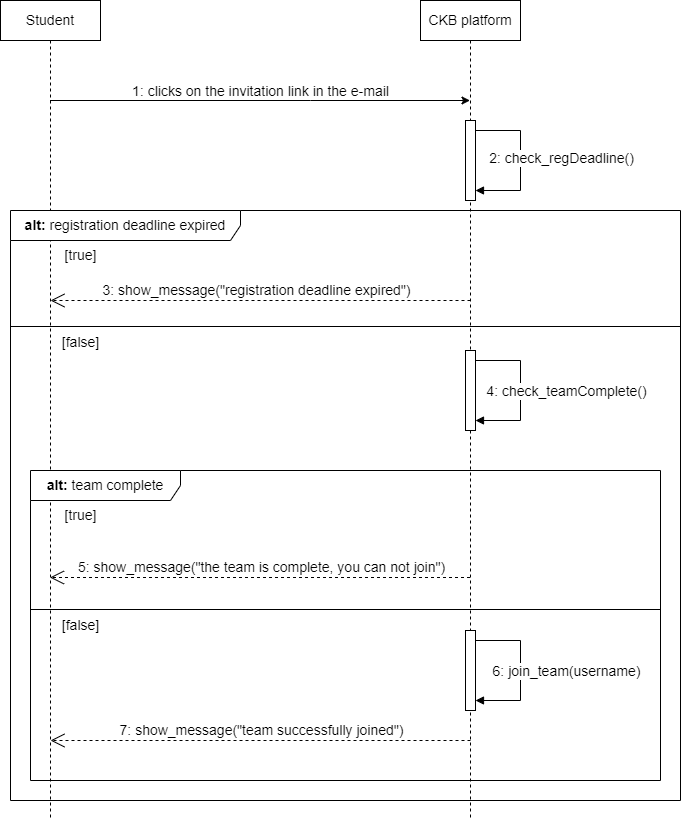

The diagram above was exported from draw.io. Its source (the exported page's mxGraphModel, read from the mxfile embedded in the PNG):
<mxGraphModel dx="1050" dy="574" grid="1" gridSize="10" guides="1" tooltips="1" connect="1" arrows="1" fold="1" page="1" pageScale="1" pageWidth="827" pageHeight="1169" math="0" shadow="0">
  <root>
    <mxCell id="THUatloNd3uQaidP09Sz-0" />
    <mxCell id="THUatloNd3uQaidP09Sz-1" parent="THUatloNd3uQaidP09Sz-0" />
    <mxCell id="THUatloNd3uQaidP09Sz-2" value="CKB platform" style="shape=umlLifeline;perimeter=lifelinePerimeter;whiteSpace=wrap;html=1;container=1;dropTarget=0;collapsible=0;recursiveResize=0;outlineConnect=0;portConstraint=eastwest;newEdgeStyle={&quot;edgeStyle&quot;:&quot;elbowEdgeStyle&quot;,&quot;elbow&quot;:&quot;vertical&quot;,&quot;curved&quot;:0,&quot;rounded&quot;:0};fontSize=14;" parent="THUatloNd3uQaidP09Sz-1" vertex="1">
      <mxGeometry x="500" y="80" width="100" height="820" as="geometry" />
    </mxCell>
    <mxCell id="THUatloNd3uQaidP09Sz-3" value="" style="html=1;points=[[0,0,0,0,5],[0,1,0,0,-5],[1,0,0,0,5],[1,1,0,0,-5]];perimeter=orthogonalPerimeter;outlineConnect=0;targetShapes=umlLifeline;portConstraint=eastwest;newEdgeStyle={&quot;curved&quot;:0,&quot;rounded&quot;:0};fontSize=14;" parent="THUatloNd3uQaidP09Sz-2" vertex="1">
      <mxGeometry x="45" y="120" width="10" height="80" as="geometry" />
    </mxCell>
    <mxCell id="THUatloNd3uQaidP09Sz-4" value="" style="html=1;align=left;spacingLeft=2;endArrow=block;rounded=0;edgeStyle=orthogonalEdgeStyle;curved=0;rounded=0;fontSize=14;" parent="THUatloNd3uQaidP09Sz-2" source="THUatloNd3uQaidP09Sz-3" target="THUatloNd3uQaidP09Sz-3" edge="1">
      <mxGeometry relative="1" as="geometry">
        <mxPoint y="130" as="sourcePoint" />
        <Array as="points">
          <mxPoint x="100" y="130" />
          <mxPoint x="100" y="190" />
        </Array>
        <mxPoint x="-65" y="180" as="targetPoint" />
      </mxGeometry>
    </mxCell>
    <mxCell id="THUatloNd3uQaidP09Sz-5" value="2: check_regDeadline()" style="edgeLabel;html=1;align=center;verticalAlign=middle;resizable=0;points=[];fontSize=14;" parent="THUatloNd3uQaidP09Sz-4" vertex="1" connectable="0">
      <mxGeometry x="-0.039" y="2" relative="1" as="geometry">
        <mxPoint x="38" as="offset" />
      </mxGeometry>
    </mxCell>
    <mxCell id="THUatloNd3uQaidP09Sz-6" value="" style="html=1;points=[[0,0,0,0,5],[0,1,0,0,-5],[1,0,0,0,5],[1,1,0,0,-5]];perimeter=orthogonalPerimeter;outlineConnect=0;targetShapes=umlLifeline;portConstraint=eastwest;newEdgeStyle={&quot;curved&quot;:0,&quot;rounded&quot;:0};fontSize=14;" parent="THUatloNd3uQaidP09Sz-2" vertex="1">
      <mxGeometry x="45" y="350" width="10" height="80" as="geometry" />
    </mxCell>
    <mxCell id="THUatloNd3uQaidP09Sz-7" value="" style="html=1;align=left;spacingLeft=2;endArrow=block;rounded=0;edgeStyle=orthogonalEdgeStyle;curved=0;rounded=0;fontSize=14;" parent="THUatloNd3uQaidP09Sz-2" source="THUatloNd3uQaidP09Sz-6" target="THUatloNd3uQaidP09Sz-6" edge="1">
      <mxGeometry relative="1" as="geometry">
        <mxPoint y="360" as="sourcePoint" />
        <Array as="points">
          <mxPoint x="100" y="360" />
          <mxPoint x="100" y="420" />
        </Array>
        <mxPoint x="-65" y="410" as="targetPoint" />
      </mxGeometry>
    </mxCell>
    <mxCell id="THUatloNd3uQaidP09Sz-8" value="4: check_teamComplete()" style="edgeLabel;html=1;align=center;verticalAlign=middle;resizable=0;points=[];fontSize=14;" parent="THUatloNd3uQaidP09Sz-7" vertex="1" connectable="0">
      <mxGeometry x="-0.039" y="2" relative="1" as="geometry">
        <mxPoint x="43" y="3" as="offset" />
      </mxGeometry>
    </mxCell>
    <mxCell id="SG9OAlPHzRGTI4K5nQq0-4" value="" style="html=1;points=[[0,0,0,0,5],[0,1,0,0,-5],[1,0,0,0,5],[1,1,0,0,-5]];perimeter=orthogonalPerimeter;outlineConnect=0;targetShapes=umlLifeline;portConstraint=eastwest;newEdgeStyle={&quot;curved&quot;:0,&quot;rounded&quot;:0};fontSize=14;" parent="THUatloNd3uQaidP09Sz-2" vertex="1">
      <mxGeometry x="45" y="630" width="10" height="80" as="geometry" />
    </mxCell>
    <mxCell id="SG9OAlPHzRGTI4K5nQq0-5" value="" style="html=1;align=left;spacingLeft=2;endArrow=block;rounded=0;edgeStyle=orthogonalEdgeStyle;curved=0;rounded=0;fontSize=14;" parent="THUatloNd3uQaidP09Sz-2" source="SG9OAlPHzRGTI4K5nQq0-4" target="SG9OAlPHzRGTI4K5nQq0-4" edge="1">
      <mxGeometry relative="1" as="geometry">
        <mxPoint y="640" as="sourcePoint" />
        <Array as="points">
          <mxPoint x="100" y="640" />
          <mxPoint x="100" y="700" />
        </Array>
        <mxPoint x="-65" y="690" as="targetPoint" />
      </mxGeometry>
    </mxCell>
    <mxCell id="SG9OAlPHzRGTI4K5nQq0-6" value="6: join_team(username)" style="edgeLabel;html=1;align=center;verticalAlign=middle;resizable=0;points=[];fontSize=14;" parent="SG9OAlPHzRGTI4K5nQq0-5" vertex="1" connectable="0">
      <mxGeometry x="-0.039" y="2" relative="1" as="geometry">
        <mxPoint x="43" y="3" as="offset" />
      </mxGeometry>
    </mxCell>
    <mxCell id="THUatloNd3uQaidP09Sz-10" value="Student" style="shape=umlLifeline;perimeter=lifelinePerimeter;whiteSpace=wrap;html=1;container=1;dropTarget=0;collapsible=0;recursiveResize=0;outlineConnect=0;portConstraint=eastwest;newEdgeStyle={&quot;edgeStyle&quot;:&quot;elbowEdgeStyle&quot;,&quot;elbow&quot;:&quot;vertical&quot;,&quot;curved&quot;:0,&quot;rounded&quot;:0};fontSize=14;" parent="THUatloNd3uQaidP09Sz-1" vertex="1">
      <mxGeometry x="80" y="80" width="100" height="820" as="geometry" />
    </mxCell>
    <mxCell id="THUatloNd3uQaidP09Sz-11" value="" style="endArrow=classic;html=1;rounded=0;fontSize=14;" parent="THUatloNd3uQaidP09Sz-1" source="THUatloNd3uQaidP09Sz-10" target="THUatloNd3uQaidP09Sz-2" edge="1">
      <mxGeometry relative="1" as="geometry">
        <mxPoint x="170" y="170" as="sourcePoint" />
        <mxPoint x="650" y="170" as="targetPoint" />
        <Array as="points">
          <mxPoint x="390" y="180" />
        </Array>
      </mxGeometry>
    </mxCell>
    <mxCell id="THUatloNd3uQaidP09Sz-12" value="&lt;font style=&quot;font-size: 14px;&quot;&gt;1: clicks on the invitation link in the e-mail&lt;/font&gt;" style="edgeLabel;resizable=0;html=1;align=center;verticalAlign=middle;fontSize=14;" parent="THUatloNd3uQaidP09Sz-11" connectable="0" vertex="1">
      <mxGeometry relative="1" as="geometry">
        <mxPoint y="-10" as="offset" />
      </mxGeometry>
    </mxCell>
    <mxCell id="THUatloNd3uQaidP09Sz-13" value="&lt;b style=&quot;font-size: 14px;&quot;&gt;alt:&lt;/b&gt;&amp;nbsp;registration deadline expired" style="shape=umlFrame;whiteSpace=wrap;html=1;pointerEvents=0;width=230;height=30;fontSize=14;" parent="THUatloNd3uQaidP09Sz-1" vertex="1">
      <mxGeometry x="90" y="290" width="670" height="590" as="geometry" />
    </mxCell>
    <mxCell id="THUatloNd3uQaidP09Sz-14" value="&lt;font style=&quot;font-size: 14px;&quot;&gt;3: show_message(&quot;registration deadline expired&quot;)&lt;/font&gt;" style="endArrow=open;endSize=12;dashed=1;html=1;rounded=0;fontSize=14;" parent="THUatloNd3uQaidP09Sz-1" edge="1">
      <mxGeometry x="0.0191" y="-10" width="160" relative="1" as="geometry">
        <mxPoint x="550" y="380" as="sourcePoint" />
        <mxPoint x="130" y="380" as="targetPoint" />
        <Array as="points">
          <mxPoint x="400.5" y="380" />
        </Array>
        <mxPoint as="offset" />
      </mxGeometry>
    </mxCell>
    <mxCell id="THUatloNd3uQaidP09Sz-15" value="" style="line;strokeWidth=1;fillColor=none;align=left;verticalAlign=middle;spacingTop=-1;spacingLeft=3;spacingRight=3;rotatable=0;labelPosition=right;points=[];portConstraint=eastwest;strokeColor=inherit;fontSize=14;" parent="THUatloNd3uQaidP09Sz-1" vertex="1">
      <mxGeometry x="90" y="402" width="670" height="8" as="geometry" />
    </mxCell>
    <mxCell id="THUatloNd3uQaidP09Sz-16" value="&lt;span style=&quot;font-size: 14px;&quot;&gt;[true]&lt;/span&gt;" style="text;html=1;align=center;verticalAlign=middle;resizable=0;points=[];autosize=1;strokeColor=none;fillColor=none;fontSize=14;" parent="THUatloNd3uQaidP09Sz-1" vertex="1">
      <mxGeometry x="130" y="320" width="60" height="30" as="geometry" />
    </mxCell>
    <mxCell id="THUatloNd3uQaidP09Sz-17" value="&lt;span style=&quot;font-size: 14px;&quot;&gt;[false]&lt;/span&gt;" style="text;html=1;align=center;verticalAlign=middle;resizable=0;points=[];autosize=1;strokeColor=none;fillColor=none;fontSize=14;" parent="THUatloNd3uQaidP09Sz-1" vertex="1">
      <mxGeometry x="130" y="407" width="60" height="30" as="geometry" />
    </mxCell>
    <mxCell id="SG9OAlPHzRGTI4K5nQq0-0" value="&lt;b style=&quot;font-size: 14px;&quot;&gt;alt:&lt;/b&gt;&amp;nbsp;team complete" style="shape=umlFrame;whiteSpace=wrap;html=1;pointerEvents=0;width=150;height=30;fontSize=14;" parent="THUatloNd3uQaidP09Sz-1" vertex="1">
      <mxGeometry x="110" y="550" width="630" height="310" as="geometry" />
    </mxCell>
    <mxCell id="THUatloNd3uQaidP09Sz-9" value="&lt;font style=&quot;font-size: 14px;&quot;&gt;5: show_message(&quot;the team is complete, you can not join&quot;)&lt;/font&gt;" style="endArrow=open;endSize=12;dashed=1;html=1;rounded=0;fontSize=14;" parent="THUatloNd3uQaidP09Sz-1" edge="1">
      <mxGeometry x="-0.0024" y="-10" width="160" relative="1" as="geometry">
        <mxPoint x="549.5" y="657" as="sourcePoint" />
        <mxPoint x="129.5" y="657" as="targetPoint" />
        <Array as="points">
          <mxPoint x="395.5" y="657" />
        </Array>
        <mxPoint as="offset" />
      </mxGeometry>
    </mxCell>
    <mxCell id="SG9OAlPHzRGTI4K5nQq0-1" value="&lt;span style=&quot;font-size: 14px;&quot;&gt;[false]&lt;/span&gt;" style="text;html=1;align=center;verticalAlign=middle;resizable=0;points=[];autosize=1;strokeColor=none;fillColor=none;fontSize=14;" parent="THUatloNd3uQaidP09Sz-1" vertex="1">
      <mxGeometry x="130" y="690" width="60" height="30" as="geometry" />
    </mxCell>
    <mxCell id="SG9OAlPHzRGTI4K5nQq0-2" value="" style="line;strokeWidth=1;fillColor=none;align=left;verticalAlign=middle;spacingTop=-1;spacingLeft=3;spacingRight=3;rotatable=0;labelPosition=right;points=[];portConstraint=eastwest;strokeColor=inherit;fontSize=14;" parent="THUatloNd3uQaidP09Sz-1" vertex="1">
      <mxGeometry x="110" y="685" width="630" height="8" as="geometry" />
    </mxCell>
    <mxCell id="SG9OAlPHzRGTI4K5nQq0-3" value="&lt;span style=&quot;font-size: 14px;&quot;&gt;[true]&lt;/span&gt;" style="text;html=1;align=center;verticalAlign=middle;resizable=0;points=[];autosize=1;strokeColor=none;fillColor=none;fontSize=14;" parent="THUatloNd3uQaidP09Sz-1" vertex="1">
      <mxGeometry x="130" y="580" width="60" height="30" as="geometry" />
    </mxCell>
    <mxCell id="SG9OAlPHzRGTI4K5nQq0-7" value="&lt;font style=&quot;font-size: 14px;&quot;&gt;7: show_message(&quot;team successfully joined&quot;)&lt;/font&gt;" style="endArrow=open;endSize=12;dashed=1;html=1;rounded=0;fontSize=14;" parent="THUatloNd3uQaidP09Sz-1" edge="1">
      <mxGeometry x="-0.0024" y="-10" width="160" relative="1" as="geometry">
        <mxPoint x="550" y="820" as="sourcePoint" />
        <mxPoint x="130" y="820" as="targetPoint" />
        <Array as="points">
          <mxPoint x="396" y="820" />
        </Array>
        <mxPoint as="offset" />
      </mxGeometry>
    </mxCell>
  </root>
</mxGraphModel>